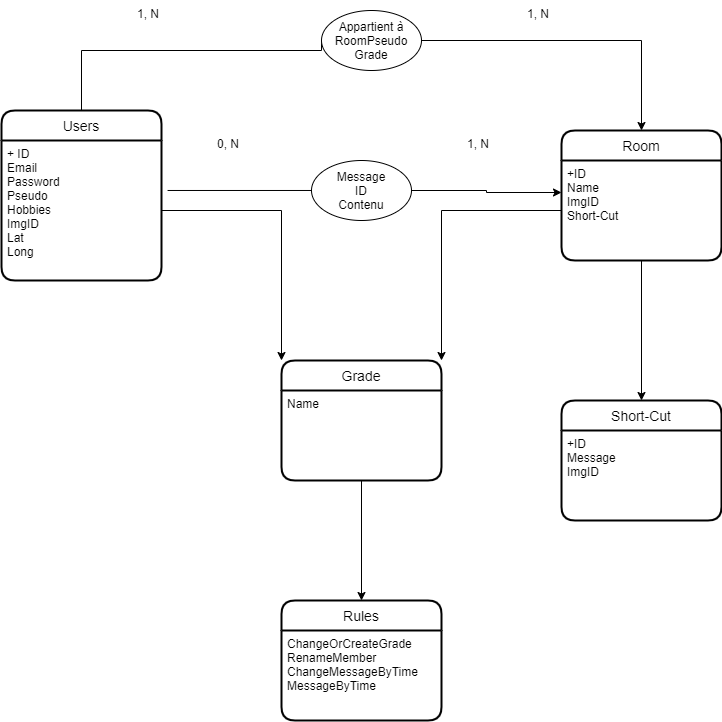

The diagram above was exported from draw.io. Its source (the exported page's mxGraphModel, read from the mxfile embedded in the PNG):
<mxGraphModel dx="2062" dy="762" grid="1" gridSize="10" guides="1" tooltips="1" connect="1" arrows="1" fold="1" page="1" pageScale="1" pageWidth="827" pageHeight="1169" math="0" shadow="0">
  <root>
    <mxCell id="0" />
    <mxCell id="1" parent="0" />
    <mxCell id="nCqG4_0RNXjUHizbNfa4-14" style="edgeStyle=orthogonalEdgeStyle;rounded=0;orthogonalLoop=1;jettySize=auto;html=1;entryX=0;entryY=0.5;entryDx=0;entryDy=0;endArrow=none;endFill=0;" edge="1" parent="1" source="nCqG4_0RNXjUHizbNfa4-1" target="nCqG4_0RNXjUHizbNfa4-12">
      <mxGeometry relative="1" as="geometry">
        <Array as="points">
          <mxPoint x="120" y="160" />
        </Array>
      </mxGeometry>
    </mxCell>
    <mxCell id="nCqG4_0RNXjUHizbNfa4-1" value="Users" style="swimlane;childLayout=stackLayout;horizontal=1;startSize=30;horizontalStack=0;rounded=1;fontSize=14;fontStyle=0;strokeWidth=2;resizeParent=0;resizeLast=1;shadow=0;dashed=0;align=center;" vertex="1" parent="1">
      <mxGeometry x="40" y="220" width="160" height="170" as="geometry" />
    </mxCell>
    <mxCell id="nCqG4_0RNXjUHizbNfa4-2" value="+ ID&#10;Email&#10;Password&#10;Pseudo&#10;Hobbies&#10;ImgID&#10;Lat&#10;Long&#10;" style="align=left;strokeColor=none;fillColor=none;spacingLeft=4;fontSize=12;verticalAlign=top;resizable=0;rotatable=0;part=1;" vertex="1" parent="nCqG4_0RNXjUHizbNfa4-1">
      <mxGeometry y="30" width="160" height="140" as="geometry" />
    </mxCell>
    <mxCell id="nCqG4_0RNXjUHizbNfa4-3" value="Room" style="swimlane;childLayout=stackLayout;horizontal=1;startSize=30;horizontalStack=0;rounded=1;fontSize=14;fontStyle=0;strokeWidth=2;resizeParent=0;resizeLast=1;shadow=0;dashed=0;align=center;" vertex="1" parent="1">
      <mxGeometry x="600" y="240" width="160" height="130" as="geometry" />
    </mxCell>
    <mxCell id="nCqG4_0RNXjUHizbNfa4-4" value="+ID&#10;Name&#10;ImgID&#10;Short-Cut&#10;&#10;" style="align=left;strokeColor=none;fillColor=none;spacingLeft=4;fontSize=12;verticalAlign=top;resizable=0;rotatable=0;part=1;" vertex="1" parent="nCqG4_0RNXjUHizbNfa4-3">
      <mxGeometry y="30" width="160" height="100" as="geometry" />
    </mxCell>
    <mxCell id="nCqG4_0RNXjUHizbNfa4-11" style="edgeStyle=orthogonalEdgeStyle;rounded=0;orthogonalLoop=1;jettySize=auto;html=1;entryX=1.038;entryY=0.357;entryDx=0;entryDy=0;entryPerimeter=0;endArrow=none;endFill=0;" edge="1" parent="1" source="nCqG4_0RNXjUHizbNfa4-5" target="nCqG4_0RNXjUHizbNfa4-2">
      <mxGeometry relative="1" as="geometry" />
    </mxCell>
    <mxCell id="nCqG4_0RNXjUHizbNfa4-22" style="edgeStyle=orthogonalEdgeStyle;rounded=0;orthogonalLoop=1;jettySize=auto;html=1;entryX=0;entryY=0.32;entryDx=0;entryDy=0;entryPerimeter=0;endArrow=classic;endFill=1;strokeColor=#000000;" edge="1" parent="1" source="nCqG4_0RNXjUHizbNfa4-5" target="nCqG4_0RNXjUHizbNfa4-4">
      <mxGeometry relative="1" as="geometry" />
    </mxCell>
    <mxCell id="nCqG4_0RNXjUHizbNfa4-5" value="Message&lt;br&gt;ID&lt;br&gt;Contenu" style="ellipse;whiteSpace=wrap;html=1;align=center;" vertex="1" parent="1">
      <mxGeometry x="350" y="270" width="100" height="60" as="geometry" />
    </mxCell>
    <mxCell id="nCqG4_0RNXjUHizbNfa4-21" style="edgeStyle=orthogonalEdgeStyle;rounded=0;orthogonalLoop=1;jettySize=auto;html=1;entryX=0.5;entryY=0;entryDx=0;entryDy=0;endArrow=classic;endFill=1;strokeColor=#000000;" edge="1" parent="1" source="nCqG4_0RNXjUHizbNfa4-12" target="nCqG4_0RNXjUHizbNfa4-3">
      <mxGeometry relative="1" as="geometry" />
    </mxCell>
    <mxCell id="nCqG4_0RNXjUHizbNfa4-12" value="Appartient à&lt;br&gt;RoomPseudo&lt;br&gt;Grade" style="ellipse;whiteSpace=wrap;html=1;align=center;" vertex="1" parent="1">
      <mxGeometry x="360" y="120" width="100" height="60" as="geometry" />
    </mxCell>
    <mxCell id="nCqG4_0RNXjUHizbNfa4-23" value="1, N" style="text;strokeColor=none;fillColor=none;spacingLeft=4;spacingRight=4;overflow=hidden;rotatable=0;points=[[0,0.5],[1,0.5]];portConstraint=eastwest;fontSize=12;" vertex="1" parent="1">
      <mxGeometry x="170" y="110" width="40" height="30" as="geometry" />
    </mxCell>
    <mxCell id="nCqG4_0RNXjUHizbNfa4-24" value="1, N" style="text;strokeColor=none;fillColor=none;spacingLeft=4;spacingRight=4;overflow=hidden;rotatable=0;points=[[0,0.5],[1,0.5]];portConstraint=eastwest;fontSize=12;" vertex="1" parent="1">
      <mxGeometry x="560" y="110" width="40" height="30" as="geometry" />
    </mxCell>
    <mxCell id="nCqG4_0RNXjUHizbNfa4-25" value="1, N" style="text;strokeColor=none;fillColor=none;spacingLeft=4;spacingRight=4;overflow=hidden;rotatable=0;points=[[0,0.5],[1,0.5]];portConstraint=eastwest;fontSize=12;" vertex="1" parent="1">
      <mxGeometry x="500" y="240" width="40" height="30" as="geometry" />
    </mxCell>
    <mxCell id="nCqG4_0RNXjUHizbNfa4-26" value="0, N" style="text;strokeColor=none;fillColor=none;spacingLeft=4;spacingRight=4;overflow=hidden;rotatable=0;points=[[0,0.5],[1,0.5]];portConstraint=eastwest;fontSize=12;" vertex="1" parent="1">
      <mxGeometry x="250" y="240" width="40" height="30" as="geometry" />
    </mxCell>
    <mxCell id="nCqG4_0RNXjUHizbNfa4-29" value="Rules" style="swimlane;childLayout=stackLayout;horizontal=1;startSize=30;horizontalStack=0;rounded=1;fontSize=14;fontStyle=0;strokeWidth=2;resizeParent=0;resizeLast=1;shadow=0;dashed=0;align=center;" vertex="1" parent="1">
      <mxGeometry x="320" y="710" width="160" height="120" as="geometry" />
    </mxCell>
    <mxCell id="nCqG4_0RNXjUHizbNfa4-30" value="ChangeOrCreateGrade&#10;RenameMember&#10;ChangeMessageByTime&#10;MessageByTime&#10;" style="align=left;strokeColor=none;fillColor=none;spacingLeft=4;fontSize=12;verticalAlign=top;resizable=0;rotatable=0;part=1;" vertex="1" parent="nCqG4_0RNXjUHizbNfa4-29">
      <mxGeometry y="30" width="160" height="90" as="geometry" />
    </mxCell>
    <mxCell id="nCqG4_0RNXjUHizbNfa4-32" value="Short-Cut" style="swimlane;childLayout=stackLayout;horizontal=1;startSize=30;horizontalStack=0;rounded=1;fontSize=14;fontStyle=0;strokeWidth=2;resizeParent=0;resizeLast=1;shadow=0;dashed=0;align=center;" vertex="1" parent="1">
      <mxGeometry x="600" y="510" width="160" height="120" as="geometry" />
    </mxCell>
    <mxCell id="nCqG4_0RNXjUHizbNfa4-33" value="+ID&#10;Message&#10;ImgID" style="align=left;strokeColor=none;fillColor=none;spacingLeft=4;fontSize=12;verticalAlign=top;resizable=0;rotatable=0;part=1;" vertex="1" parent="nCqG4_0RNXjUHizbNfa4-32">
      <mxGeometry y="30" width="160" height="90" as="geometry" />
    </mxCell>
    <mxCell id="nCqG4_0RNXjUHizbNfa4-34" value="Grade" style="swimlane;childLayout=stackLayout;horizontal=1;startSize=30;horizontalStack=0;rounded=1;fontSize=14;fontStyle=0;strokeWidth=2;resizeParent=0;resizeLast=1;shadow=0;dashed=0;align=center;" vertex="1" parent="1">
      <mxGeometry x="320" y="470" width="160" height="120" as="geometry" />
    </mxCell>
    <mxCell id="nCqG4_0RNXjUHizbNfa4-35" value="Name&#10;" style="align=left;strokeColor=none;fillColor=none;spacingLeft=4;fontSize=12;verticalAlign=top;resizable=0;rotatable=0;part=1;" vertex="1" parent="nCqG4_0RNXjUHizbNfa4-34">
      <mxGeometry y="30" width="160" height="90" as="geometry" />
    </mxCell>
    <mxCell id="nCqG4_0RNXjUHizbNfa4-37" style="edgeStyle=orthogonalEdgeStyle;rounded=0;orthogonalLoop=1;jettySize=auto;html=1;endArrow=classic;endFill=1;strokeColor=#000000;" edge="1" parent="1" source="nCqG4_0RNXjUHizbNfa4-4" target="nCqG4_0RNXjUHizbNfa4-32">
      <mxGeometry relative="1" as="geometry" />
    </mxCell>
    <mxCell id="nCqG4_0RNXjUHizbNfa4-46" style="edgeStyle=orthogonalEdgeStyle;rounded=0;orthogonalLoop=1;jettySize=auto;html=1;entryX=1;entryY=0;entryDx=0;entryDy=0;endArrow=classic;endFill=1;strokeColor=#000000;" edge="1" parent="1" source="nCqG4_0RNXjUHizbNfa4-4" target="nCqG4_0RNXjUHizbNfa4-34">
      <mxGeometry relative="1" as="geometry" />
    </mxCell>
    <mxCell id="nCqG4_0RNXjUHizbNfa4-47" style="edgeStyle=orthogonalEdgeStyle;rounded=0;orthogonalLoop=1;jettySize=auto;html=1;entryX=0;entryY=0;entryDx=0;entryDy=0;endArrow=classic;endFill=1;strokeColor=#000000;" edge="1" parent="1" source="nCqG4_0RNXjUHizbNfa4-2" target="nCqG4_0RNXjUHizbNfa4-34">
      <mxGeometry relative="1" as="geometry" />
    </mxCell>
    <mxCell id="nCqG4_0RNXjUHizbNfa4-48" style="edgeStyle=orthogonalEdgeStyle;rounded=0;orthogonalLoop=1;jettySize=auto;html=1;entryX=0.5;entryY=0;entryDx=0;entryDy=0;endArrow=classic;endFill=1;strokeColor=#000000;" edge="1" parent="1" source="nCqG4_0RNXjUHizbNfa4-35" target="nCqG4_0RNXjUHizbNfa4-29">
      <mxGeometry relative="1" as="geometry" />
    </mxCell>
  </root>
</mxGraphModel>